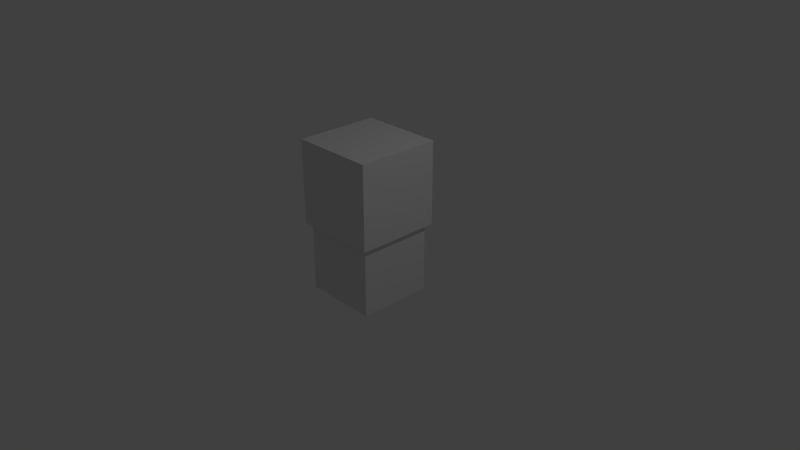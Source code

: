 # Source: BlockBreaker.blend  (saved by Blender 2.79.0; exported with 4.5.12 LTS)
import bpy
from mathutils import Matrix  # noqa: F401  (used for matrix-valued properties, if any)

bpy.ops.wm.read_factory_settings(use_empty=True)
scene = bpy.context.scene
scene.name = 'Scene'

# ---- collections
col_collection_1 = bpy.data.collections.new('Collection 1'); scene.collection.children.link(col_collection_1)

# ---- materials (node trees are filled in below, after node groups)
mat_bbody = bpy.data.materials.new('BBody')
mat_bbody.alpha_threshold = 0.0
mat_bbody.use_transparent_shadow = False
mat_bbody.roughness = 0.5
mat_bbody.specular_intensity = 0.0

# ---- material node trees

# ---- world
world_world = bpy.data.worlds.new('World'); scene.world = world_world
world_world.color = (0.05088, 0.05088, 0.05088)
world_world.use_sun_shadow = False
world_world.sun_shadow_jitter_overblur = 0.0
world_world.cycles.sampling_method = 'MANUAL'

# ---- cameras
cam_camera = bpy.data.cameras.new('Camera')
cam_camera.clip_end = 100.0
cam_camera.lens = 35.0
cam_camera.sensor_width = 32.0
cam_camera.sensor_height = 18.0
cam_camera.ortho_scale = 7.314
cam_camera.dof.focus_distance = 0.0
cam_camera.dof.aperture_fstop = 128.0

# ---- lights
light_lamp = bpy.data.lights.new('Lamp', 'POINT')
light_lamp.transmission_factor = 0.0
light_lamp.cutoff_distance = 30.0
light_lamp.energy = 100.0
light_lamp.shadow_buffer_clip_start = 1.001
light_lamp.shadow_soft_size = 0.1
light_lamp.shadow_maximum_resolution = 0.006
light_lamp.use_absolute_resolution = True

# ---- meshes
me_cube_001 = bpy.data.meshes.new('Cube.001')
me_cube_001.from_pydata([(-0.5, 0.5, -0.5), (-0.5, -0.5, -0.5), (-0.5, 0.5, 0.5), (-0.5, -0.5, 0.5), (0.5, 0.5, -0.5), (0.5, -0.5, -0.5), (0.5, 0.5, 0.5), (0.5, -0.5, 0.5), (0.25, -0.25, 0.5625), (0.25, -0.3125, 0.5625), (0.3125, -0.25, 0.5625), (0.3125, -0.3125, 0.5625), (0.25, -0.3125, 0.625), (0.25, -0.25, 0.625), (0.3125, -0.25, 0.625), (0.3125, -0.3125, 0.625), (0.1875, 0.375, 0.5), (0.1875, 0.1875, 0.5), (0.375, 0.375, 0.5), (0.375, 0.1875, 0.5), (0.1875, 0.1875, 0.5625), (0.1875, 0.375, 0.5625), (0.375, 0.375, 0.5625), (0.375, 0.1875, 0.5625), (0.375, -0.375, 0.5625), (0.375, -0.1875, 0.5625), (0.1875, -0.1875, 0.5625), (0.1875, -0.375, 0.5625), (0.375, -0.375, 0.5), (0.375, -0.1875, 0.5), (0.1875, -0.375, 0.5), (0.1875, -0.1875, 0.5), (0.3125, 0.25, 0.625), (0.3125, 0.3125, 0.625), (0.25, 0.3125, 0.625), (0.25, 0.25, 0.625), (0.3125, 0.25, 0.5625), (0.3125, 0.3125, 0.5625), (0.25, 0.25, 0.5625), (0.25, 0.3125, 0.5625), (-0.3125, -0.25, 0.5625), (-0.3125, -0.3125, 0.5625), (-0.25, -0.25, 0.5625), (-0.25, -0.3125, 0.5625), (-0.3125, -0.3125, 0.625), (-0.3125, -0.25, 0.625), (-0.25, -0.25, 0.625), (-0.25, -0.3125, 0.625), (-0.1875, -0.375, 0.5625), (-0.1875, -0.1875, 0.5625), (-0.375, -0.1875, 0.5625), (-0.375, -0.375, 0.5625), (-0.1875, -0.375, 0.5), (-0.1875, -0.1875, 0.5), (-0.375, -0.375, 0.5), (-0.375, -0.1875, 0.5), (-0.3125, 0.3125, 0.5625), (-0.3125, 0.25, 0.5625), (-0.25, 0.3125, 0.5625), (-0.25, 0.25, 0.5625), (-0.3125, 0.25, 0.625), (-0.3125, 0.3125, 0.625), (-0.25, 0.3125, 0.625), (-0.25, 0.25, 0.625), (-0.1875, 0.1875, 0.5625), (-0.1875, 0.375, 0.5625), (-0.375, 0.375, 0.5625), (-0.375, 0.1875, 0.5625), (-0.1875, 0.1875, 0.5), (-0.1875, 0.375, 0.5), (-0.375, 0.1875, 0.5), (-0.375, 0.375, 0.5), (-0.5625, 0.5625, 0.4375), (-0.5625, -0.5625, 0.4375), (0.5625, 0.5625, 0.4375), (0.5625, -0.5625, 0.4375), (-0.5625, -0.5625, 1.562), (-0.5625, 0.5625, 1.562), (0.5625, 0.5625, 1.562), (0.5625, -0.5625, 1.562)], [], [(0, 1, 3, 2), (2, 3, 7, 6), (6, 7, 5, 4), (4, 5, 1, 0), (2, 6, 4, 0), (7, 3, 1, 5), (11, 10, 14, 15), (9, 11, 15, 12), (8, 10, 11, 9), (10, 8, 13, 14), (13, 12, 15, 14), (8, 9, 12, 13), (16, 18, 19, 17), (21, 20, 23, 22), (19, 18, 22, 23), (18, 16, 21, 22), (17, 19, 23, 20), (16, 17, 20, 21), (30, 28, 24, 27), (31, 29, 28, 30), (26, 27, 24, 25), (29, 31, 26, 25), (28, 29, 25, 24), (31, 30, 27, 26), (38, 36, 32, 35), (39, 37, 36, 38), (34, 35, 32, 33), (37, 39, 34, 33), (36, 37, 33, 32), (39, 38, 35, 34), (43, 42, 46, 47), (41, 43, 47, 44), (40, 42, 43, 41), (42, 40, 45, 46), (45, 44, 47, 46), (40, 41, 44, 45), (54, 52, 48, 51), (55, 53, 52, 54), (50, 51, 48, 49), (53, 55, 50, 49), (52, 53, 49, 48), (55, 54, 51, 50), (59, 58, 62, 63), (57, 59, 63, 60), (56, 58, 59, 57), (58, 56, 61, 62), (61, 60, 63, 62), (56, 57, 60, 61), (70, 68, 64, 67), (71, 69, 68, 70), (66, 67, 64, 65), (69, 71, 66, 65), (68, 69, 65, 64), (71, 70, 67, 66), (72, 74, 75, 73), (77, 76, 79, 78), (75, 74, 78, 79), (74, 72, 77, 78), (73, 75, 79, 76), (72, 73, 76, 77)])
_uv = me_cube_001.uv_layers.new(name='UVMap')
_uv.uv.foreach_set('vector', [0.0, 0.5, 0.5, 0.5, 0.5, 1.0, 0.0, 1.0, 0.0, 0.5, 0.0, 0.0, 0.5, 0.0, 0.5, 0.5, 0.5, 1.0, 0.0, 1.0, 0.0, 0.5, 0.5, 0.5, 1.0, 0.5, 1.0, 1.0, 0.5, 1.0, 0.5, 0.5, 0.5, 1.0, 0.0, 1.0, 0.0, 0.5, 0.5, 0.5, 0.5, 1.0, 0.0, 1.0, 0.0, 0.5, 0.5, 0.5, 0.09375, 0.4062, 0.09375, 0.375, 0.125, 0.375, 0.125, 0.4062, 0.09375, 0.375, 0.125, 0.375, 0.125, 0.4062, 0.09375, 0.4062, 0.0, 0.5, 0.5, 0.5, 0.5, 0.0, 0.0, 0.0, 0.125, 0.4062, 0.09375, 0.4062, 0.09375, 0.375, 0.125, 0.375, 0.09375, 0.4062, 0.09375, 0.375, 0.125, 0.375, 0.125, 0.4062, 0.09375, 0.375, 0.09375, 0.4062, 0.125, 0.4062, 0.125, 0.375, 0.0, 0.5, 0.5, 0.5, 0.5, 0.0, 0.0, 0.0, 0.0625, 0.1562, 0.0625, 0.0625, 0.1562, 0.0625, 0.1562, 0.1562, 0.0625, 0.1562, 0.0625, 0.0625, 0.09375, 0.0625, 0.09375, 0.1562, 0.1562, 0.09375, 0.0625, 0.09375, 0.0625, 0.0625, 0.1562, 0.0625, 0.0625, 0.125, 0.1562, 0.125, 0.1562, 0.1562, 0.0625, 0.1562, 0.1562, 0.0625, 0.1562, 0.1562, 0.125, 0.1562, 0.125, 0.0625, 0.0625, 0.4062, 0.1562, 0.4062, 0.1562, 0.4375, 0.0625, 0.4375, 0.0, 0.5, 0.5, 0.5, 0.5, 0.0, 0.0, 0.0, 0.0625, 0.4375, 0.0625, 0.3438, 0.1562, 0.3438, 0.1562, 0.4375, 0.1562, 0.375, 0.0625, 0.375, 0.0625, 0.3438, 0.1562, 0.3438, 0.0625, 0.4375, 0.0625, 0.3438, 0.09375, 0.3438, 0.09375, 0.4375, 0.1562, 0.3438, 0.1562, 0.4375, 0.125, 0.4375, 0.125, 0.3438, 0.09375, 0.09375, 0.125, 0.09375, 0.125, 0.125, 0.09375, 0.125, 0.0, 0.5, 0.5, 0.5, 0.5, 0.0, 0.0, 0.0, 0.09375, 0.125, 0.09375, 0.09375, 0.125, 0.09375, 0.125, 0.125, 0.125, 0.125, 0.09375, 0.125, 0.09375, 0.09375, 0.125, 0.09375, 0.09375, 0.125, 0.09375, 0.09375, 0.125, 0.09375, 0.125, 0.125, 0.09375, 0.09375, 0.09375, 0.125, 0.125, 0.125, 0.125, 0.09375, 0.375, 0.4062, 0.375, 0.375, 0.4062, 0.375, 0.4062, 0.4062, 0.375, 0.375, 0.4062, 0.375, 0.4062, 0.4062, 0.375, 0.4062, 0.0, 0.5, 0.5, 0.5, 0.5, 0.0, 0.0, 0.0, 0.4062, 0.4062, 0.375, 0.4062, 0.375, 0.375, 0.4062, 0.375, 0.375, 0.4062, 0.375, 0.375, 0.4062, 0.375, 0.4062, 0.4062, 0.375, 0.375, 0.375, 0.4062, 0.4062, 0.4062, 0.4062, 0.375, 0.3438, 0.4062, 0.4375, 0.4062, 0.4375, 0.4375, 0.3438, 0.4375, 0.0, 0.5, 0.5, 0.5, 0.5, 0.0, 0.0, 0.0, 0.3438, 0.4375, 0.3438, 0.3438, 0.4375, 0.3438, 0.4375, 0.4375, 0.4375, 0.375, 0.3438, 0.375, 0.3438, 0.3438, 0.4375, 0.3438, 0.3438, 0.4375, 0.3438, 0.3438, 0.375, 0.3438, 0.375, 0.4375, 0.4375, 0.3438, 0.4375, 0.4375, 0.4062, 0.4375, 0.4062, 0.3438, 0.375, 0.125, 0.375, 0.09375, 0.4062, 0.09375, 0.4062, 0.125, 0.375, 0.09375, 0.4062, 0.09375, 0.4062, 0.125, 0.375, 0.125, 0.0, 0.5, 0.5, 0.5, 0.5, 0.0, 0.0, 0.0, 0.4062, 0.125, 0.375, 0.125, 0.375, 0.09375, 0.4062, 0.09375, 0.375, 0.125, 0.375, 0.09375, 0.4062, 0.09375, 0.4062, 0.125, 0.375, 0.09375, 0.375, 0.125, 0.4062, 0.125, 0.4062, 0.09375, 0.3438, 0.125, 0.4375, 0.125, 0.4375, 0.1562, 0.3438, 0.1562, 0.0, 0.5, 0.5, 0.5, 0.5, 0.0, 0.0, 0.0, 0.3438, 0.1562, 0.3438, 0.0625, 0.4375, 0.0625, 0.4375, 0.1562, 0.4375, 0.09375, 0.3438, 0.09375, 0.3438, 0.0625, 0.4375, 0.0625, 0.3438, 0.1562, 0.3438, 0.0625, 0.375, 0.0625, 0.375, 0.1562, 0.4375, 0.0625, 0.4375, 0.1562, 0.4062, 0.1562, 0.4062, 0.0625, 1.0, 0.0, 0.5, 0.0, 0.5, 0.5, 1.0, 0.5, 0.5, 0.5, 0.5, 0.0, 1.0, 0.0, 1.0, 0.5, 0.5, 0.0, 0.5, 0.5, 1.0, 0.5, 1.0, 0.0, 0.5, 0.0, 0.5, 0.5, 1.0, 0.5, 1.0, 0.0, 1.0, 0.5, 1.0, 0.0, 0.5, 0.0, 0.5, 0.5, 1.0, 0.0, 1.0, 0.5, 0.5, 0.5, 0.5, 0.0])
me_cube_001.materials.append(mat_bbody)
me_cube_001.use_remesh_preserve_volume = False
me_cube_001.use_remesh_preserve_attributes = False
me_cube_001.use_mirror_vertex_groups = False
me_cube_001.update()

# ---- objects
ob_blockbreaker = bpy.data.objects.new('BlockBreaker', me_cube_001)
ob_lamp = bpy.data.objects.new('Lamp', light_lamp)
ob_camera = bpy.data.objects.new('Camera', cam_camera)

# ---- transforms, parenting, visibility, modifiers, constraints
ob_blockbreaker.location = (0.0, 0.0, 0.0)
ob_blockbreaker.lineart.crease_threshold = 0.0
ob_lamp.location = (4.076, 1.005, 5.904)
ob_lamp.rotation_euler = (0.6503, 0.05522, 1.866)
ob_lamp.lock_rotations_4d = False
ob_lamp.empty_display_type = 'ARROWS'
ob_lamp.color = (0.0, 0.0, 0.0, 0.0)
ob_lamp.lineart.crease_threshold = 0.0
ob_camera.location = (7.481, -6.508, 5.344)
ob_camera.rotation_euler = (1.109, 0.0, 0.8149)
ob_camera.lock_rotations_4d = False
ob_camera.empty_display_type = 'ARROWS'
ob_camera.color = (0.0, 0.0, 0.0, 0.0)
ob_camera.display_type = 'WIRE'
ob_camera.lineart.crease_threshold = 0.0

# ---- collection membership
col_collection_1.objects.link(ob_blockbreaker)
col_collection_1.objects.link(ob_lamp)
col_collection_1.objects.link(ob_camera)

# ---- scene / render settings (as saved in the file)
scene.camera = ob_camera
scene.frame_start = 1; scene.frame_end = 250; scene.frame_set(1)
scene.render.engine = 'BLENDER_EEVEE_NEXT'
scene.render.resolution_percentage = 50
scene.render.dither_intensity = 0.0
scene.cycles.use_denoising = False
scene.cycles.samples = 128
scene.cycles.sampling_pattern = 'TABULATED_SOBOL'
scene.cycles.use_adaptive_sampling = False
scene.cycles.use_light_tree = False
scene.cycles.blur_glossy = 0.0
scene.cycles.sample_clamp_indirect = 0.0
scene.view_settings.view_transform = 'Standard'
bpy.context.view_layer.update()
